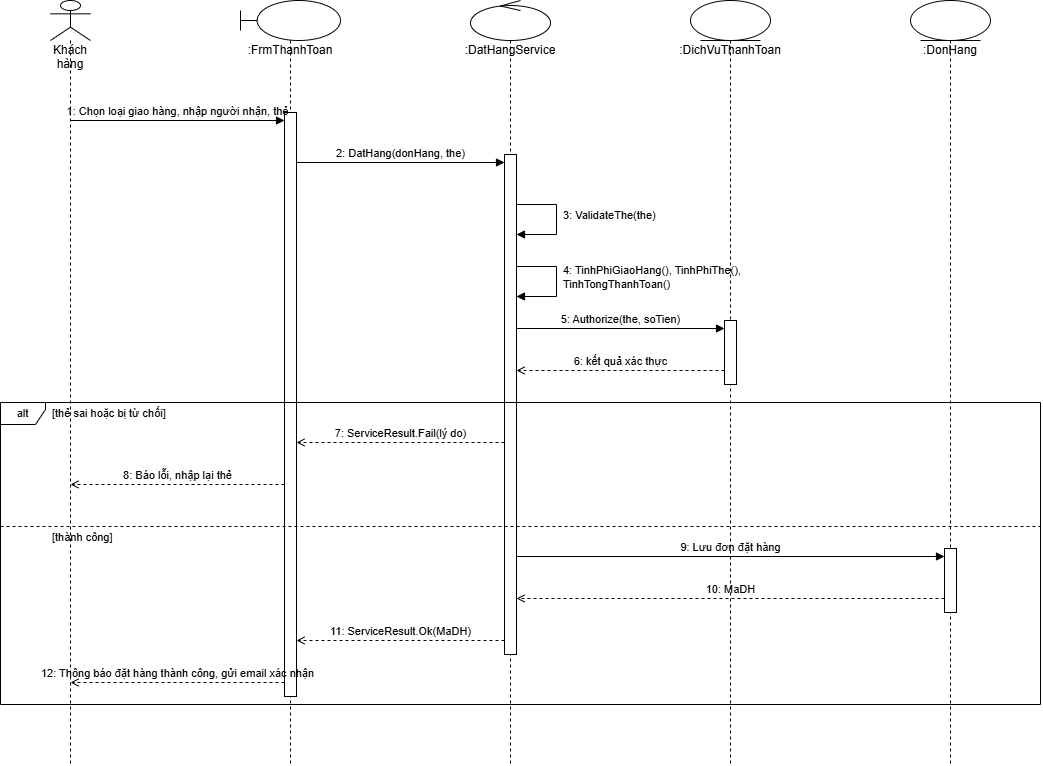

The diagram above was exported from draw.io. Its source (the exported page's mxGraphModel, read from the mxfile embedded in the PNG):
<mxGraphModel dx="2575" dy="1318" grid="1" gridSize="10" guides="1" tooltips="1" connect="1" arrows="1" fold="1" page="1" pageScale="1" pageWidth="1300" pageHeight="824" background="#ffffff" math="0" shadow="0">
  <root>
    <mxCell id="0" />
    <mxCell id="1" parent="0" />
    <mxCell id="a" parent="1" style="shape=umlLifeline;participant=umlActor;perimeter=lifelinePerimeter;whiteSpace=wrap;html=1;container=0;collapsible=0;recursiveResize=0;verticalAlign=top;spacingTop=36;outlineConnect=0;fillColor=#ffffff;strokeColor=#000000;fontSize=12;fontFamily=Arial;fontColor=#000000;" value="Khách hàng" vertex="1">
      <mxGeometry height="764" width="40" x="60" y="20" as="geometry" />
    </mxCell>
    <mxCell id="f" parent="1" style="shape=umlLifeline;participant=umlBoundary;perimeter=lifelinePerimeter;whiteSpace=wrap;html=1;container=0;collapsible=0;recursiveResize=0;verticalAlign=top;spacingTop=36;outlineConnect=0;size=40;fillColor=#ffffff;strokeColor=#000000;fontSize=12;fontFamily=Arial;fontColor=#000000;" value=":FrmThanhToan" vertex="1">
      <mxGeometry height="764" width="100" x="250" y="20" as="geometry" />
    </mxCell>
    <mxCell id="s" parent="1" style="shape=umlLifeline;participant=umlControl;perimeter=lifelinePerimeter;whiteSpace=wrap;html=1;container=0;collapsible=0;recursiveResize=0;verticalAlign=top;spacingTop=36;outlineConnect=0;size=40;fillColor=#ffffff;strokeColor=#000000;fontSize=12;fontFamily=Arial;fontColor=#000000;" value=":DatHangService" vertex="1">
      <mxGeometry height="764" width="80" x="480" y="20" as="geometry" />
    </mxCell>
    <mxCell id="pg" parent="1" style="shape=umlLifeline;participant=umlEntity;perimeter=lifelinePerimeter;whiteSpace=wrap;html=1;container=0;collapsible=0;recursiveResize=0;verticalAlign=top;spacingTop=36;outlineConnect=0;size=40;fillColor=#ffffff;strokeColor=#000000;fontSize=12;fontFamily=Arial;fontColor=#000000;" value=":DichVuThanhToan" vertex="1">
      <mxGeometry height="764" width="80" x="700" y="20" as="geometry" />
    </mxCell>
    <mxCell id="dh" parent="1" style="shape=umlLifeline;participant=umlEntity;perimeter=lifelinePerimeter;whiteSpace=wrap;html=1;container=0;collapsible=0;recursiveResize=0;verticalAlign=top;spacingTop=36;outlineConnect=0;size=40;fillColor=#ffffff;strokeColor=#000000;fontSize=12;fontFamily=Arial;fontColor=#000000;" value=":DonHang" vertex="1">
      <mxGeometry height="764" width="80" x="920" y="20" as="geometry" />
    </mxCell>
    <mxCell id="f_act" parent="1" style="rounded=0;whiteSpace=wrap;html=1;fillColor=#ffffff;strokeColor=#000000;" value="" vertex="1">
      <mxGeometry height="584" width="12" x="294" y="132" as="geometry" />
    </mxCell>
    <mxCell id="s_act" parent="1" style="rounded=0;whiteSpace=wrap;html=1;fillColor=#ffffff;strokeColor=#000000;" value="" vertex="1">
      <mxGeometry height="500" width="12" x="514" y="174" as="geometry" />
    </mxCell>
    <mxCell id="pg_act" parent="1" style="rounded=0;whiteSpace=wrap;html=1;fillColor=#ffffff;strokeColor=#000000;" value="" vertex="1">
      <mxGeometry height="64" width="12" x="734" y="340" as="geometry" />
    </mxCell>
    <mxCell id="dh_act" parent="1" style="rounded=0;whiteSpace=wrap;html=1;fillColor=#ffffff;strokeColor=#000000;" value="" vertex="1">
      <mxGeometry height="64" width="12" x="954" y="568" as="geometry" />
    </mxCell>
    <mxCell id="m0" edge="1" parent="1" style="endArrow=block;endFill=1;html=1;rounded=0;strokeColor=#000000;fontSize=11;fontFamily=Arial;fontColor=#000000;verticalAlign=bottom;labelBackgroundColor=none;" value="1: Chọn loại giao hàng, nhập người nhận, thẻ">
      <mxGeometry relative="1" as="geometry">
        <mxPoint x="80" y="140" as="sourcePoint" />
        <mxPoint x="294" y="140" as="targetPoint" />
      </mxGeometry>
    </mxCell>
    <mxCell id="m1" edge="1" parent="1" style="endArrow=block;endFill=1;html=1;rounded=0;strokeColor=#000000;fontSize=11;fontFamily=Arial;fontColor=#000000;verticalAlign=bottom;labelBackgroundColor=none;" value="2: DatHang(donHang, the)">
      <mxGeometry relative="1" as="geometry">
        <mxPoint x="306" y="182" as="sourcePoint" />
        <mxPoint x="514" y="182" as="targetPoint" />
      </mxGeometry>
    </mxCell>
    <mxCell id="m2" edge="1" parent="1" style="endArrow=block;endFill=1;html=1;rounded=0;strokeColor=#000000;fontSize=11;fontFamily=Arial;fontColor=#000000;verticalAlign=bottom;labelBackgroundColor=none;" value="">
      <mxGeometry relative="1" as="geometry">
        <Array as="points">
          <mxPoint x="566" y="224" />
          <mxPoint x="566" y="254" />
        </Array>
        <mxPoint x="526" y="224" as="sourcePoint" />
        <mxPoint x="526" y="254" as="targetPoint" />
      </mxGeometry>
    </mxCell>
    <mxCell id="m2t" parent="1" style="text;html=1;whiteSpace=wrap;align=left;verticalAlign=middle;fontSize=11;fontFamily=Arial;fontColor=#000000;" value="3: ValidateThe(the)" vertex="1">
      <mxGeometry height="30" width="260" x="571" y="220" as="geometry" />
    </mxCell>
    <mxCell id="m3" edge="1" parent="1" style="endArrow=block;endFill=1;html=1;rounded=0;strokeColor=#000000;fontSize=11;fontFamily=Arial;fontColor=#000000;verticalAlign=bottom;labelBackgroundColor=none;" value="">
      <mxGeometry relative="1" as="geometry">
        <Array as="points">
          <mxPoint x="566" y="286" />
          <mxPoint x="566" y="316" />
        </Array>
        <mxPoint x="526" y="286" as="sourcePoint" />
        <mxPoint x="526" y="316" as="targetPoint" />
      </mxGeometry>
    </mxCell>
    <mxCell id="m3t" parent="1" style="text;html=1;whiteSpace=wrap;align=left;verticalAlign=middle;fontSize=11;fontFamily=Arial;fontColor=#000000;" value="4: TinhPhiGiaoHang(), TinhPhiThe(), TinhTongThanhToan()" vertex="1">
      <mxGeometry height="30" width="260" x="571" y="282" as="geometry" />
    </mxCell>
    <mxCell id="m4" edge="1" parent="1" style="endArrow=block;endFill=1;html=1;rounded=0;strokeColor=#000000;fontSize=11;fontFamily=Arial;fontColor=#000000;verticalAlign=bottom;labelBackgroundColor=none;" value="5: Authorize(the, soTien)">
      <mxGeometry relative="1" as="geometry">
        <mxPoint x="526" y="348" as="sourcePoint" />
        <mxPoint x="734" y="348" as="targetPoint" />
      </mxGeometry>
    </mxCell>
    <mxCell id="m5" edge="1" parent="1" style="endArrow=open;dashed=1;html=1;rounded=0;strokeColor=#000000;fontSize=11;fontFamily=Arial;fontColor=#000000;verticalAlign=bottom;labelBackgroundColor=none;" value="6: kết quả xác thực">
      <mxGeometry relative="1" as="geometry">
        <mxPoint x="734" y="390" as="sourcePoint" />
        <mxPoint x="526" y="390" as="targetPoint" />
      </mxGeometry>
    </mxCell>
    <mxCell id="m6" edge="1" parent="1" style="endArrow=open;dashed=1;html=1;rounded=0;strokeColor=#000000;fontSize=11;fontFamily=Arial;fontColor=#000000;verticalAlign=bottom;labelBackgroundColor=none;" value="7: ServiceResult.Fail(lý do)">
      <mxGeometry relative="1" as="geometry">
        <mxPoint x="514" y="462" as="sourcePoint" />
        <mxPoint x="306" y="462" as="targetPoint" />
      </mxGeometry>
    </mxCell>
    <mxCell id="m7" edge="1" parent="1" style="endArrow=open;dashed=1;html=1;rounded=0;strokeColor=#000000;fontSize=11;fontFamily=Arial;fontColor=#000000;verticalAlign=bottom;labelBackgroundColor=none;" value="8: Báo lỗi, nhập lại thẻ">
      <mxGeometry relative="1" as="geometry">
        <mxPoint x="294" y="504" as="sourcePoint" />
        <mxPoint x="80" y="504" as="targetPoint" />
      </mxGeometry>
    </mxCell>
    <mxCell id="m8" edge="1" parent="1" style="endArrow=block;endFill=1;html=1;rounded=0;strokeColor=#000000;fontSize=11;fontFamily=Arial;fontColor=#000000;verticalAlign=bottom;labelBackgroundColor=none;" value="9: Lưu đơn đặt hàng">
      <mxGeometry relative="1" as="geometry">
        <mxPoint x="526" y="576" as="sourcePoint" />
        <mxPoint x="954" y="576" as="targetPoint" />
      </mxGeometry>
    </mxCell>
    <mxCell id="m9" edge="1" parent="1" style="endArrow=open;dashed=1;html=1;rounded=0;strokeColor=#000000;fontSize=11;fontFamily=Arial;fontColor=#000000;verticalAlign=bottom;labelBackgroundColor=none;" value="10: MaDH">
      <mxGeometry relative="1" as="geometry">
        <mxPoint x="954" y="618" as="sourcePoint" />
        <mxPoint x="526" y="618" as="targetPoint" />
      </mxGeometry>
    </mxCell>
    <mxCell id="m10" edge="1" parent="1" style="endArrow=open;dashed=1;html=1;rounded=0;strokeColor=#000000;fontSize=11;fontFamily=Arial;fontColor=#000000;verticalAlign=bottom;labelBackgroundColor=none;" value="11: ServiceResult.Ok(MaDH)">
      <mxGeometry relative="1" as="geometry">
        <mxPoint x="514" y="660" as="sourcePoint" />
        <mxPoint x="306" y="660" as="targetPoint" />
      </mxGeometry>
    </mxCell>
    <mxCell id="m11" edge="1" parent="1" style="endArrow=open;dashed=1;html=1;rounded=0;strokeColor=#000000;fontSize=11;fontFamily=Arial;fontColor=#000000;verticalAlign=bottom;labelBackgroundColor=none;" value="12: Thông báo đặt hàng thành công, gửi email xác nhận">
      <mxGeometry relative="1" as="geometry">
        <mxPoint x="294" y="702" as="sourcePoint" />
        <mxPoint x="80" y="702" as="targetPoint" />
      </mxGeometry>
    </mxCell>
    <mxCell id="f0" parent="1" style="shape=umlFrame;whiteSpace=wrap;html=1;pointerEvents=0;fillColor=none;strokeColor=#000000;fontSize=11;fontFamily=Arial;fontColor=#000000;width=45;height=22;" value="alt" vertex="1">
      <mxGeometry height="302" width="1040" x="10" y="422" as="geometry" />
    </mxCell>
    <mxCell id="f0c0" parent="1" style="text;html=1;whiteSpace=wrap;align=left;verticalAlign=middle;fontSize=11;fontFamily=Arial;fontColor=#000000;" value="[thẻ sai hoặc bị từ chối]" vertex="1">
      <mxGeometry height="20" width="400" x="60" y="423" as="geometry" />
    </mxCell>
    <mxCell id="f0s1" edge="1" parent="1" style="endArrow=none;dashed=1;html=1;strokeColor=#000000;" value="">
      <mxGeometry relative="1" as="geometry">
        <mxPoint x="10" y="546" as="sourcePoint" />
        <mxPoint x="1050" y="546" as="targetPoint" />
      </mxGeometry>
    </mxCell>
    <mxCell id="f0c1" parent="1" style="text;html=1;whiteSpace=wrap;align=left;verticalAlign=middle;fontSize=11;fontFamily=Arial;fontColor=#000000;" value="[thành công]" vertex="1">
      <mxGeometry height="20" width="400" x="60" y="547" as="geometry" />
    </mxCell>
  </root>
</mxGraphModel>